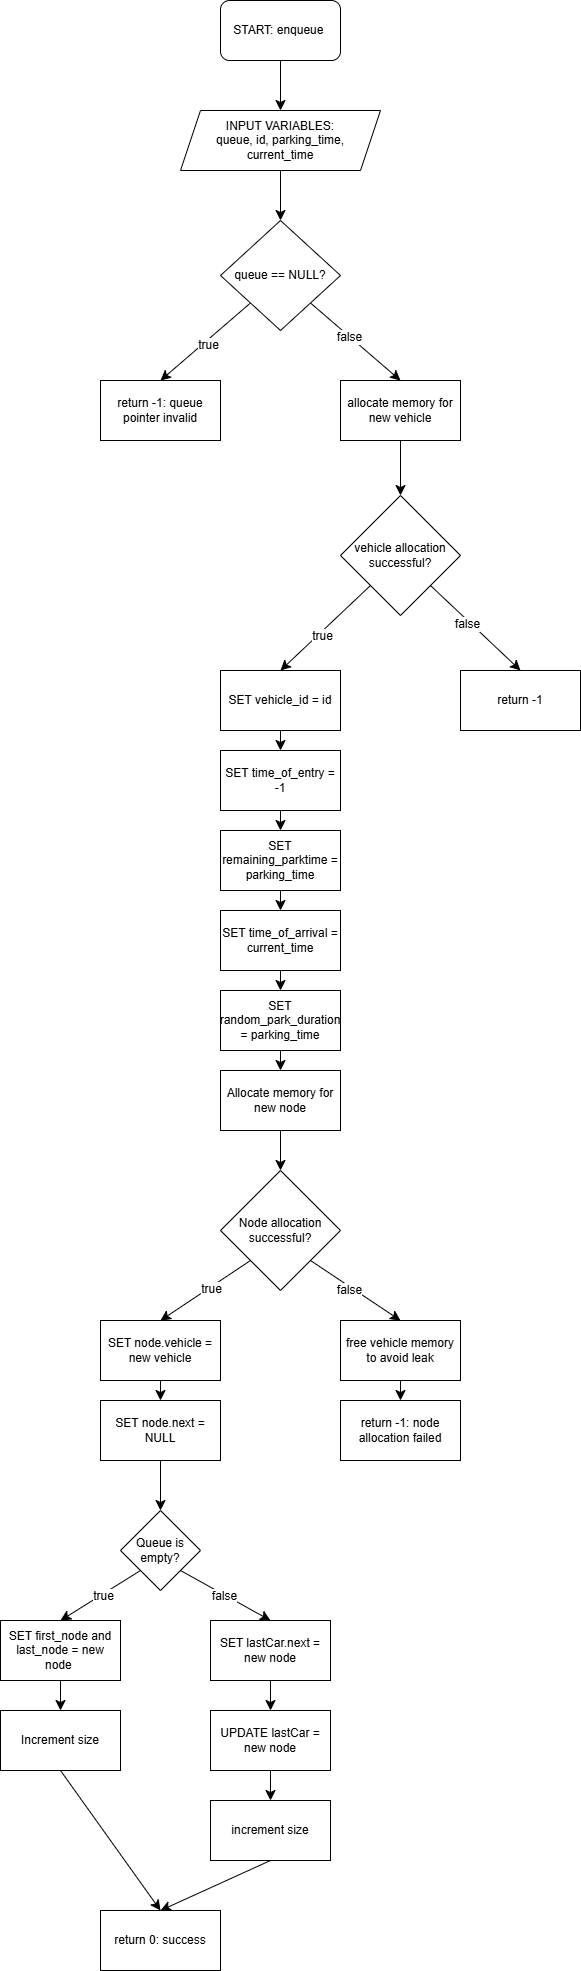

The diagram above was exported from draw.io. Its source (the exported page's mxGraphModel, read from the mxfile embedded in the PNG):
<mxGraphModel dx="1149" dy="647" grid="1" gridSize="10" guides="1" tooltips="1" connect="1" arrows="1" fold="1" page="1" pageScale="1" pageWidth="827" pageHeight="1169" math="0" shadow="0">
  <root>
    <mxCell id="0" />
    <mxCell id="1" parent="0" />
    <mxCell id="94Vas7Z1diqMjMM17DKx-5" edge="1" parent="1" source="94Vas7Z1diqMjMM17DKx-1" style="edgeStyle=none;curved=1;rounded=0;orthogonalLoop=1;jettySize=auto;html=1;exitX=0.5;exitY=1;exitDx=0;exitDy=0;fontSize=12;startSize=8;endSize=8;" target="94Vas7Z1diqMjMM17DKx-4">
      <mxGeometry relative="1" as="geometry" />
    </mxCell>
    <mxCell id="94Vas7Z1diqMjMM17DKx-1" parent="1" style="rounded=1;whiteSpace=wrap;html=1;" value="START: enqueue&amp;nbsp;" vertex="1">
      <mxGeometry height="60" width="120" x="340" y="30" as="geometry" />
    </mxCell>
    <mxCell id="94Vas7Z1diqMjMM17DKx-7" edge="1" parent="1" source="94Vas7Z1diqMjMM17DKx-4" style="edgeStyle=none;curved=1;rounded=0;orthogonalLoop=1;jettySize=auto;html=1;exitX=0.5;exitY=1;exitDx=0;exitDy=0;entryX=0.5;entryY=0;entryDx=0;entryDy=0;fontSize=12;startSize=8;endSize=8;" target="94Vas7Z1diqMjMM17DKx-6">
      <mxGeometry relative="1" as="geometry" />
    </mxCell>
    <mxCell id="94Vas7Z1diqMjMM17DKx-4" parent="1" style="shape=parallelogram;perimeter=parallelogramPerimeter;whiteSpace=wrap;html=1;fixedSize=1;" value="INPUT VARIABLES:&lt;div&gt;queue, id, parking_time, current_time&lt;/div&gt;" vertex="1">
      <mxGeometry height="60" width="200" x="300" y="140" as="geometry" />
    </mxCell>
    <mxCell id="94Vas7Z1diqMjMM17DKx-9" edge="1" parent="1" source="94Vas7Z1diqMjMM17DKx-6" style="edgeStyle=none;curved=1;rounded=0;orthogonalLoop=1;jettySize=auto;html=1;exitX=0;exitY=1;exitDx=0;exitDy=0;entryX=0.5;entryY=0;entryDx=0;entryDy=0;fontSize=12;startSize=8;endSize=8;" target="94Vas7Z1diqMjMM17DKx-8">
      <mxGeometry relative="1" as="geometry" />
    </mxCell>
    <mxCell id="94Vas7Z1diqMjMM17DKx-10" connectable="0" parent="94Vas7Z1diqMjMM17DKx-9" style="edgeLabel;html=1;align=center;verticalAlign=middle;resizable=0;points=[];fontSize=12;" value="true" vertex="1">
      <mxGeometry relative="1" x="0.0038" y="4" as="geometry">
        <mxPoint as="offset" />
      </mxGeometry>
    </mxCell>
    <mxCell id="94Vas7Z1diqMjMM17DKx-12" edge="1" parent="1" source="94Vas7Z1diqMjMM17DKx-6" style="edgeStyle=none;curved=1;rounded=0;orthogonalLoop=1;jettySize=auto;html=1;exitX=1;exitY=1;exitDx=0;exitDy=0;entryX=0.5;entryY=0;entryDx=0;entryDy=0;fontSize=12;startSize=8;endSize=8;" target="94Vas7Z1diqMjMM17DKx-11">
      <mxGeometry relative="1" as="geometry" />
    </mxCell>
    <mxCell id="94Vas7Z1diqMjMM17DKx-13" connectable="0" parent="94Vas7Z1diqMjMM17DKx-12" style="edgeLabel;html=1;align=center;verticalAlign=middle;resizable=0;points=[];fontSize=12;" value="false" vertex="1">
      <mxGeometry relative="1" x="-0.1411" as="geometry">
        <mxPoint y="1" as="offset" />
      </mxGeometry>
    </mxCell>
    <mxCell id="94Vas7Z1diqMjMM17DKx-6" parent="1" style="rhombus;whiteSpace=wrap;html=1;" value="queue == NULL?" vertex="1">
      <mxGeometry height="110" width="120" x="340" y="250" as="geometry" />
    </mxCell>
    <mxCell id="94Vas7Z1diqMjMM17DKx-8" parent="1" style="rounded=0;whiteSpace=wrap;html=1;" value="return -1: queue pointer invalid" vertex="1">
      <mxGeometry height="60" width="120" x="220" y="410" as="geometry" />
    </mxCell>
    <mxCell id="94Vas7Z1diqMjMM17DKx-15" edge="1" parent="1" source="94Vas7Z1diqMjMM17DKx-11" style="edgeStyle=none;curved=1;rounded=0;orthogonalLoop=1;jettySize=auto;html=1;exitX=0.5;exitY=1;exitDx=0;exitDy=0;entryX=0.5;entryY=0;entryDx=0;entryDy=0;fontSize=12;startSize=8;endSize=8;" target="94Vas7Z1diqMjMM17DKx-14">
      <mxGeometry relative="1" as="geometry" />
    </mxCell>
    <mxCell id="94Vas7Z1diqMjMM17DKx-11" parent="1" style="rounded=0;whiteSpace=wrap;html=1;" value="allocate memory for new vehicle" vertex="1">
      <mxGeometry height="60" width="120" x="460" y="410" as="geometry" />
    </mxCell>
    <mxCell id="94Vas7Z1diqMjMM17DKx-17" edge="1" parent="1" source="94Vas7Z1diqMjMM17DKx-14" style="edgeStyle=none;curved=1;rounded=0;orthogonalLoop=1;jettySize=auto;html=1;exitX=1;exitY=1;exitDx=0;exitDy=0;entryX=0.5;entryY=0;entryDx=0;entryDy=0;fontSize=12;startSize=8;endSize=8;" target="94Vas7Z1diqMjMM17DKx-16">
      <mxGeometry relative="1" as="geometry" />
    </mxCell>
    <mxCell id="94Vas7Z1diqMjMM17DKx-30" connectable="0" parent="94Vas7Z1diqMjMM17DKx-17" style="edgeLabel;html=1;align=center;verticalAlign=middle;resizable=0;points=[];fontSize=12;" value="false" vertex="1">
      <mxGeometry relative="1" x="-0.1647" y="-2" as="geometry">
        <mxPoint y="1" as="offset" />
      </mxGeometry>
    </mxCell>
    <mxCell id="94Vas7Z1diqMjMM17DKx-19" edge="1" parent="1" source="94Vas7Z1diqMjMM17DKx-14" style="edgeStyle=none;curved=1;rounded=0;orthogonalLoop=1;jettySize=auto;html=1;exitX=0;exitY=1;exitDx=0;exitDy=0;entryX=0.5;entryY=0;entryDx=0;entryDy=0;fontSize=12;startSize=8;endSize=8;" target="94Vas7Z1diqMjMM17DKx-18">
      <mxGeometry relative="1" as="geometry" />
    </mxCell>
    <mxCell id="94Vas7Z1diqMjMM17DKx-31" connectable="0" parent="94Vas7Z1diqMjMM17DKx-19" style="edgeLabel;html=1;align=center;verticalAlign=middle;resizable=0;points=[];fontSize=12;" value="true" vertex="1">
      <mxGeometry relative="1" x="0.1248" y="3" as="geometry">
        <mxPoint as="offset" />
      </mxGeometry>
    </mxCell>
    <mxCell id="94Vas7Z1diqMjMM17DKx-14" parent="1" style="rhombus;whiteSpace=wrap;html=1;" value="vehicle allocation successful?" vertex="1">
      <mxGeometry height="120" width="120" x="460" y="525" as="geometry" />
    </mxCell>
    <mxCell id="94Vas7Z1diqMjMM17DKx-16" parent="1" style="rounded=0;whiteSpace=wrap;html=1;" value="return -1" vertex="1">
      <mxGeometry height="60" width="120" x="580" y="700" as="geometry" />
    </mxCell>
    <mxCell id="94Vas7Z1diqMjMM17DKx-25" edge="1" parent="1" source="94Vas7Z1diqMjMM17DKx-18" style="edgeStyle=none;curved=1;rounded=0;orthogonalLoop=1;jettySize=auto;html=1;exitX=0.5;exitY=1;exitDx=0;exitDy=0;entryX=0.5;entryY=0;entryDx=0;entryDy=0;fontSize=12;startSize=8;endSize=8;" target="94Vas7Z1diqMjMM17DKx-24">
      <mxGeometry relative="1" as="geometry" />
    </mxCell>
    <mxCell id="94Vas7Z1diqMjMM17DKx-18" parent="1" style="rounded=0;whiteSpace=wrap;html=1;" value="SET vehicle_id = id" vertex="1">
      <mxGeometry height="60" width="120" x="340" y="700" as="geometry" />
    </mxCell>
    <mxCell id="94Vas7Z1diqMjMM17DKx-33" edge="1" parent="1" source="94Vas7Z1diqMjMM17DKx-20" style="edgeStyle=none;curved=1;rounded=0;orthogonalLoop=1;jettySize=auto;html=1;exitX=0.5;exitY=1;exitDx=0;exitDy=0;entryX=0.5;entryY=0;entryDx=0;entryDy=0;fontSize=12;startSize=8;endSize=8;" target="94Vas7Z1diqMjMM17DKx-32">
      <mxGeometry relative="1" as="geometry" />
    </mxCell>
    <mxCell id="94Vas7Z1diqMjMM17DKx-20" parent="1" style="rounded=0;whiteSpace=wrap;html=1;" value="Allocate memory for new node" vertex="1">
      <mxGeometry height="60" width="120" x="340" y="1100" as="geometry" />
    </mxCell>
    <mxCell id="94Vas7Z1diqMjMM17DKx-29" edge="1" parent="1" source="94Vas7Z1diqMjMM17DKx-21" style="edgeStyle=none;curved=1;rounded=0;orthogonalLoop=1;jettySize=auto;html=1;exitX=0.5;exitY=1;exitDx=0;exitDy=0;entryX=0.5;entryY=0;entryDx=0;entryDy=0;fontSize=12;startSize=8;endSize=8;" target="94Vas7Z1diqMjMM17DKx-20">
      <mxGeometry relative="1" as="geometry" />
    </mxCell>
    <mxCell id="94Vas7Z1diqMjMM17DKx-21" parent="1" style="rounded=0;whiteSpace=wrap;html=1;" value="SET random_park_duration = parking_time" vertex="1">
      <mxGeometry height="60" width="120" x="340" y="1020" as="geometry" />
    </mxCell>
    <mxCell id="94Vas7Z1diqMjMM17DKx-28" edge="1" parent="1" source="94Vas7Z1diqMjMM17DKx-22" style="edgeStyle=none;curved=1;rounded=0;orthogonalLoop=1;jettySize=auto;html=1;exitX=0.5;exitY=1;exitDx=0;exitDy=0;entryX=0.5;entryY=0;entryDx=0;entryDy=0;fontSize=12;startSize=8;endSize=8;" target="94Vas7Z1diqMjMM17DKx-21">
      <mxGeometry relative="1" as="geometry" />
    </mxCell>
    <mxCell id="94Vas7Z1diqMjMM17DKx-22" parent="1" style="rounded=0;whiteSpace=wrap;html=1;" value="SET time_of_arrival = current_time" vertex="1">
      <mxGeometry height="60" width="120" x="340" y="940" as="geometry" />
    </mxCell>
    <mxCell id="94Vas7Z1diqMjMM17DKx-27" edge="1" parent="1" source="94Vas7Z1diqMjMM17DKx-23" style="edgeStyle=none;curved=1;rounded=0;orthogonalLoop=1;jettySize=auto;html=1;exitX=0.5;exitY=1;exitDx=0;exitDy=0;entryX=0.5;entryY=0;entryDx=0;entryDy=0;fontSize=12;startSize=8;endSize=8;" target="94Vas7Z1diqMjMM17DKx-22">
      <mxGeometry relative="1" as="geometry" />
    </mxCell>
    <mxCell id="94Vas7Z1diqMjMM17DKx-23" parent="1" style="rounded=0;whiteSpace=wrap;html=1;" value="SET remaining_parktime = parking_time" vertex="1">
      <mxGeometry height="60" width="120" x="340" y="860" as="geometry" />
    </mxCell>
    <mxCell id="94Vas7Z1diqMjMM17DKx-26" edge="1" parent="1" source="94Vas7Z1diqMjMM17DKx-24" style="edgeStyle=none;curved=1;rounded=0;orthogonalLoop=1;jettySize=auto;html=1;exitX=0.5;exitY=1;exitDx=0;exitDy=0;entryX=0.5;entryY=0;entryDx=0;entryDy=0;fontSize=12;startSize=8;endSize=8;" target="94Vas7Z1diqMjMM17DKx-23">
      <mxGeometry relative="1" as="geometry" />
    </mxCell>
    <mxCell id="94Vas7Z1diqMjMM17DKx-24" parent="1" style="rounded=0;whiteSpace=wrap;html=1;" value="SET time_of_entry = -1" vertex="1">
      <mxGeometry height="60" width="120" x="340" y="780" as="geometry" />
    </mxCell>
    <mxCell id="94Vas7Z1diqMjMM17DKx-36" edge="1" parent="1" source="94Vas7Z1diqMjMM17DKx-32" style="edgeStyle=none;curved=1;rounded=0;orthogonalLoop=1;jettySize=auto;html=1;exitX=1;exitY=1;exitDx=0;exitDy=0;entryX=0.5;entryY=0;entryDx=0;entryDy=0;fontSize=12;startSize=8;endSize=8;" target="94Vas7Z1diqMjMM17DKx-34">
      <mxGeometry relative="1" as="geometry" />
    </mxCell>
    <mxCell id="94Vas7Z1diqMjMM17DKx-37" connectable="0" parent="94Vas7Z1diqMjMM17DKx-36" style="edgeLabel;html=1;align=center;verticalAlign=middle;resizable=0;points=[];fontSize=12;" value="false" vertex="1">
      <mxGeometry relative="1" x="-0.1214" y="-3" as="geometry">
        <mxPoint as="offset" />
      </mxGeometry>
    </mxCell>
    <mxCell id="94Vas7Z1diqMjMM17DKx-42" edge="1" parent="1" source="94Vas7Z1diqMjMM17DKx-32" style="edgeStyle=none;curved=1;rounded=0;orthogonalLoop=1;jettySize=auto;html=1;exitX=0;exitY=1;exitDx=0;exitDy=0;entryX=0.5;entryY=0;entryDx=0;entryDy=0;fontSize=12;startSize=8;endSize=8;" target="94Vas7Z1diqMjMM17DKx-41">
      <mxGeometry relative="1" as="geometry" />
    </mxCell>
    <mxCell id="94Vas7Z1diqMjMM17DKx-44" connectable="0" parent="94Vas7Z1diqMjMM17DKx-42" style="edgeLabel;html=1;align=center;verticalAlign=middle;resizable=0;points=[];fontSize=12;" value="true" vertex="1">
      <mxGeometry relative="1" x="-0.0979" y="2" as="geometry">
        <mxPoint as="offset" />
      </mxGeometry>
    </mxCell>
    <mxCell id="94Vas7Z1diqMjMM17DKx-32" parent="1" style="rhombus;whiteSpace=wrap;html=1;" value="Node allocation successful?" vertex="1">
      <mxGeometry height="120" width="120" x="340" y="1200" as="geometry" />
    </mxCell>
    <mxCell id="94Vas7Z1diqMjMM17DKx-39" edge="1" parent="1" source="94Vas7Z1diqMjMM17DKx-34" style="edgeStyle=none;curved=1;rounded=0;orthogonalLoop=1;jettySize=auto;html=1;exitX=0.5;exitY=1;exitDx=0;exitDy=0;entryX=0.5;entryY=0;entryDx=0;entryDy=0;fontSize=12;startSize=8;endSize=8;" target="94Vas7Z1diqMjMM17DKx-38">
      <mxGeometry relative="1" as="geometry" />
    </mxCell>
    <mxCell id="94Vas7Z1diqMjMM17DKx-34" parent="1" style="rounded=0;whiteSpace=wrap;html=1;" value="free vehicle memory to avoid leak" vertex="1">
      <mxGeometry height="60" width="120" x="460" y="1350" as="geometry" />
    </mxCell>
    <mxCell id="94Vas7Z1diqMjMM17DKx-38" parent="1" style="rounded=0;whiteSpace=wrap;html=1;" value="return -1: node allocation failed" vertex="1">
      <mxGeometry height="60" width="120" x="460" y="1430" as="geometry" />
    </mxCell>
    <mxCell id="94Vas7Z1diqMjMM17DKx-46" edge="1" parent="1" source="94Vas7Z1diqMjMM17DKx-40" style="edgeStyle=none;curved=1;rounded=0;orthogonalLoop=1;jettySize=auto;html=1;exitX=0.5;exitY=1;exitDx=0;exitDy=0;entryX=0.5;entryY=0;entryDx=0;entryDy=0;fontSize=12;startSize=8;endSize=8;" target="94Vas7Z1diqMjMM17DKx-45">
      <mxGeometry relative="1" as="geometry" />
    </mxCell>
    <mxCell id="94Vas7Z1diqMjMM17DKx-40" parent="1" style="rounded=0;whiteSpace=wrap;html=1;" value="SET node.next = NULL" vertex="1">
      <mxGeometry height="60" width="120" x="220" y="1430" as="geometry" />
    </mxCell>
    <mxCell id="94Vas7Z1diqMjMM17DKx-43" edge="1" parent="1" source="94Vas7Z1diqMjMM17DKx-41" style="edgeStyle=none;curved=1;rounded=0;orthogonalLoop=1;jettySize=auto;html=1;exitX=0.5;exitY=1;exitDx=0;exitDy=0;entryX=0.5;entryY=0;entryDx=0;entryDy=0;fontSize=12;startSize=8;endSize=8;" target="94Vas7Z1diqMjMM17DKx-40">
      <mxGeometry relative="1" as="geometry" />
    </mxCell>
    <mxCell id="94Vas7Z1diqMjMM17DKx-41" parent="1" style="rounded=0;whiteSpace=wrap;html=1;" value="SET node.vehicle = new vehicle" vertex="1">
      <mxGeometry height="60" width="120" x="220" y="1350" as="geometry" />
    </mxCell>
    <mxCell id="94Vas7Z1diqMjMM17DKx-53" edge="1" parent="1" source="94Vas7Z1diqMjMM17DKx-45" style="edgeStyle=none;curved=1;rounded=0;orthogonalLoop=1;jettySize=auto;html=1;exitX=0;exitY=1;exitDx=0;exitDy=0;entryX=0.5;entryY=0;entryDx=0;entryDy=0;fontSize=12;startSize=8;endSize=8;" target="94Vas7Z1diqMjMM17DKx-52">
      <mxGeometry relative="1" as="geometry" />
    </mxCell>
    <mxCell id="94Vas7Z1diqMjMM17DKx-55" connectable="0" parent="94Vas7Z1diqMjMM17DKx-53" style="edgeLabel;html=1;align=center;verticalAlign=middle;resizable=0;points=[];fontSize=12;" value="true" vertex="1">
      <mxGeometry relative="1" x="-0.0559" y="2" as="geometry">
        <mxPoint as="offset" />
      </mxGeometry>
    </mxCell>
    <mxCell id="94Vas7Z1diqMjMM17DKx-56" edge="1" parent="1" source="94Vas7Z1diqMjMM17DKx-45" style="edgeStyle=none;curved=1;rounded=0;orthogonalLoop=1;jettySize=auto;html=1;exitX=1;exitY=1;exitDx=0;exitDy=0;entryX=0.5;entryY=0;entryDx=0;entryDy=0;fontSize=12;startSize=8;endSize=8;" target="94Vas7Z1diqMjMM17DKx-48">
      <mxGeometry relative="1" as="geometry" />
    </mxCell>
    <mxCell id="94Vas7Z1diqMjMM17DKx-57" connectable="0" parent="94Vas7Z1diqMjMM17DKx-56" style="edgeLabel;html=1;align=center;verticalAlign=middle;resizable=0;points=[];fontSize=12;" value="false" vertex="1">
      <mxGeometry relative="1" x="-0.0321" y="-1" as="geometry">
        <mxPoint as="offset" />
      </mxGeometry>
    </mxCell>
    <mxCell id="94Vas7Z1diqMjMM17DKx-45" parent="1" style="rhombus;whiteSpace=wrap;html=1;" value="Queue is empty?" vertex="1">
      <mxGeometry height="80" width="80" x="240" y="1540" as="geometry" />
    </mxCell>
    <mxCell id="94Vas7Z1diqMjMM17DKx-60" edge="1" parent="1" source="94Vas7Z1diqMjMM17DKx-47" style="edgeStyle=none;curved=1;rounded=0;orthogonalLoop=1;jettySize=auto;html=1;exitX=0.5;exitY=1;exitDx=0;exitDy=0;entryX=0.5;entryY=0;entryDx=0;entryDy=0;fontSize=12;startSize=8;endSize=8;" target="94Vas7Z1diqMjMM17DKx-50">
      <mxGeometry relative="1" as="geometry" />
    </mxCell>
    <mxCell id="94Vas7Z1diqMjMM17DKx-47" parent="1" style="rounded=0;whiteSpace=wrap;html=1;" value="increment size" vertex="1">
      <mxGeometry height="60" width="120" x="330" y="1830" as="geometry" />
    </mxCell>
    <mxCell id="94Vas7Z1diqMjMM17DKx-58" edge="1" parent="1" source="94Vas7Z1diqMjMM17DKx-48" style="edgeStyle=none;curved=1;rounded=0;orthogonalLoop=1;jettySize=auto;html=1;exitX=0.5;exitY=1;exitDx=0;exitDy=0;entryX=0.5;entryY=0;entryDx=0;entryDy=0;fontSize=12;startSize=8;endSize=8;" target="94Vas7Z1diqMjMM17DKx-49">
      <mxGeometry relative="1" as="geometry" />
    </mxCell>
    <mxCell id="94Vas7Z1diqMjMM17DKx-48" parent="1" style="rounded=0;whiteSpace=wrap;html=1;" value="SET lastCar.next = new node" vertex="1">
      <mxGeometry height="60" width="120" x="330" y="1650" as="geometry" />
    </mxCell>
    <mxCell id="94Vas7Z1diqMjMM17DKx-59" edge="1" parent="1" source="94Vas7Z1diqMjMM17DKx-49" style="edgeStyle=none;curved=1;rounded=0;orthogonalLoop=1;jettySize=auto;html=1;exitX=0.5;exitY=1;exitDx=0;exitDy=0;entryX=0.5;entryY=0;entryDx=0;entryDy=0;fontSize=12;startSize=8;endSize=8;" target="94Vas7Z1diqMjMM17DKx-47">
      <mxGeometry relative="1" as="geometry" />
    </mxCell>
    <mxCell id="94Vas7Z1diqMjMM17DKx-49" parent="1" style="rounded=0;whiteSpace=wrap;html=1;" value="UPDATE lastCar = new node" vertex="1">
      <mxGeometry height="60" width="120" x="330" y="1740" as="geometry" />
    </mxCell>
    <mxCell id="94Vas7Z1diqMjMM17DKx-50" parent="1" style="rounded=0;whiteSpace=wrap;html=1;" value="return 0: success" vertex="1">
      <mxGeometry height="60" width="120" x="220" y="1940" as="geometry" />
    </mxCell>
    <mxCell id="94Vas7Z1diqMjMM17DKx-62" edge="1" parent="1" source="94Vas7Z1diqMjMM17DKx-51" style="edgeStyle=none;curved=1;rounded=0;orthogonalLoop=1;jettySize=auto;html=1;exitX=0.5;exitY=1;exitDx=0;exitDy=0;entryX=0.5;entryY=0;entryDx=0;entryDy=0;fontSize=12;startSize=8;endSize=8;" target="94Vas7Z1diqMjMM17DKx-50">
      <mxGeometry relative="1" as="geometry" />
    </mxCell>
    <mxCell id="94Vas7Z1diqMjMM17DKx-51" parent="1" style="rounded=0;whiteSpace=wrap;html=1;" value="Increment size" vertex="1">
      <mxGeometry height="60" width="120" x="120" y="1740" as="geometry" />
    </mxCell>
    <mxCell id="94Vas7Z1diqMjMM17DKx-54" edge="1" parent="1" source="94Vas7Z1diqMjMM17DKx-52" style="edgeStyle=none;curved=1;rounded=0;orthogonalLoop=1;jettySize=auto;html=1;exitX=0.5;exitY=1;exitDx=0;exitDy=0;fontSize=12;startSize=8;endSize=8;" target="94Vas7Z1diqMjMM17DKx-51">
      <mxGeometry relative="1" as="geometry" />
    </mxCell>
    <mxCell id="94Vas7Z1diqMjMM17DKx-52" parent="1" style="rounded=0;whiteSpace=wrap;html=1;" value="SET first_node and last_node = new node&amp;nbsp;" vertex="1">
      <mxGeometry height="60" width="120" x="120" y="1650" as="geometry" />
    </mxCell>
  </root>
</mxGraphModel>